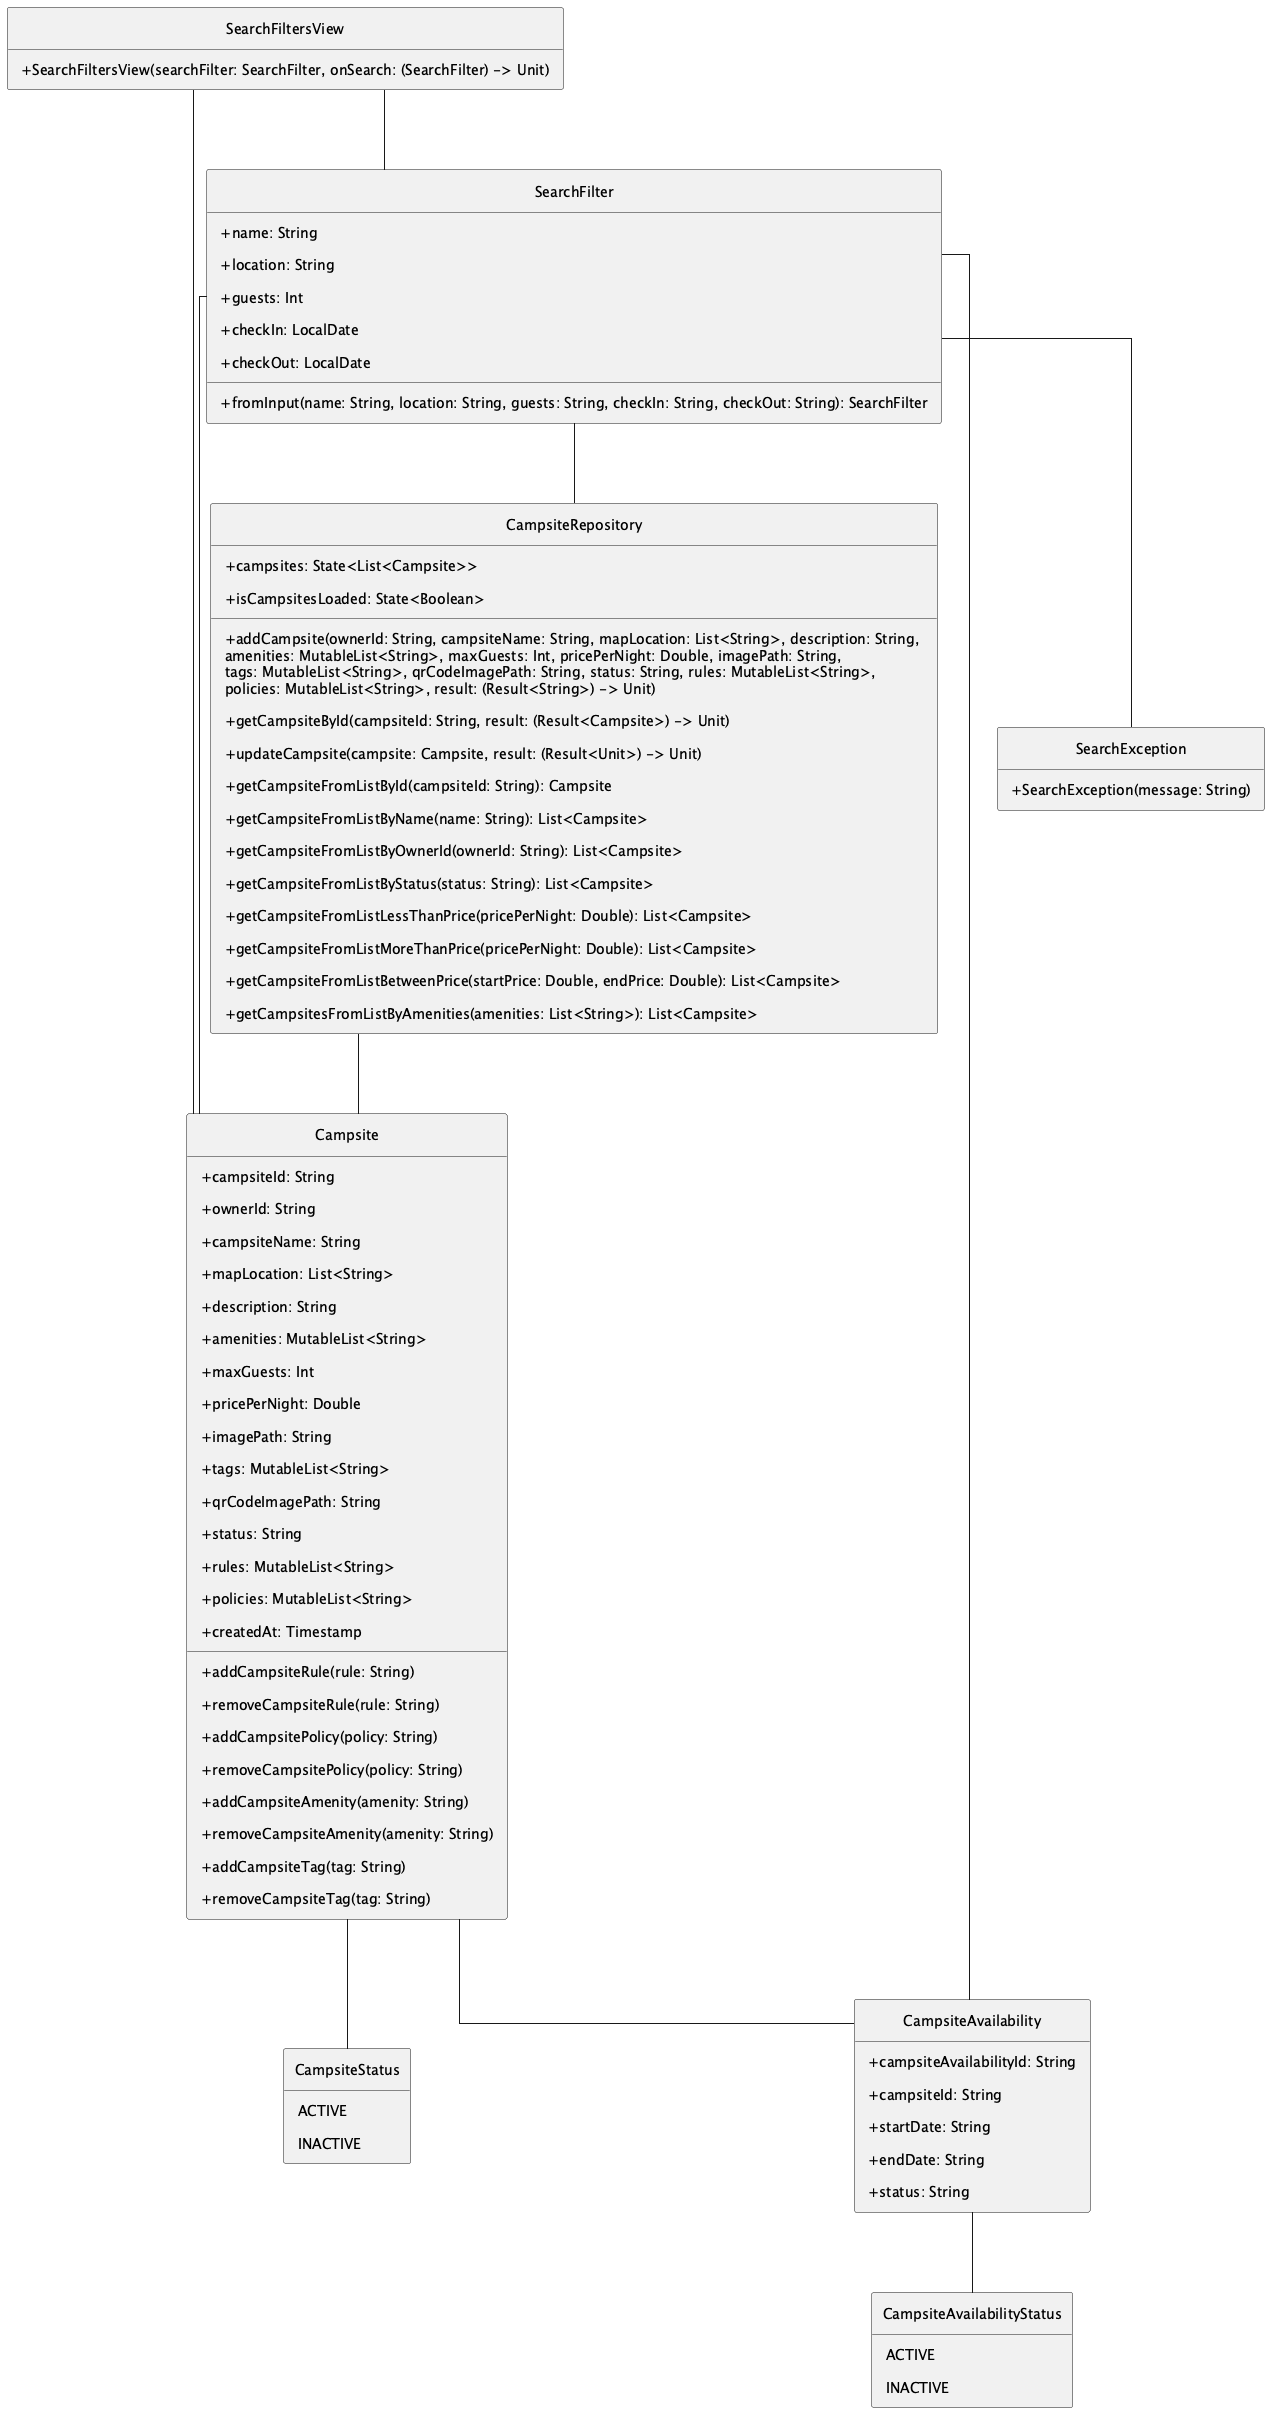

The diagram above was rendered by PlantUML. Its source (embedded in the PNG):
@startuml search
!include ../style.puml

!include_once ../features/search/SearchFilter.puml
!include_once ../features/search/SearchFiltersView.puml
!include_once ../features/exceptions/SearchException.puml

!include_once ../database/models/Campsite.puml
!include_once ../database/models/CampsiteAvailability.puml

!include_once ../database/enums/CampsiteStatus.puml
!include_once ../database/enums/CampsiteAvailabilityStatus.puml

!include_once ../database/repositories/CampsiteRepository.puml

SearchFiltersView -- SearchFilter
SearchFilter -- SearchException

Campsite -- CampsiteStatus
Campsite -- CampsiteAvailability
CampsiteAvailability -- CampsiteAvailabilityStatus

CampsiteRepository -- Campsite

SearchFilter -- Campsite
SearchFilter -- CampsiteAvailability
SearchFilter -- CampsiteRepository
SearchFiltersView -- Campsite

@enduml